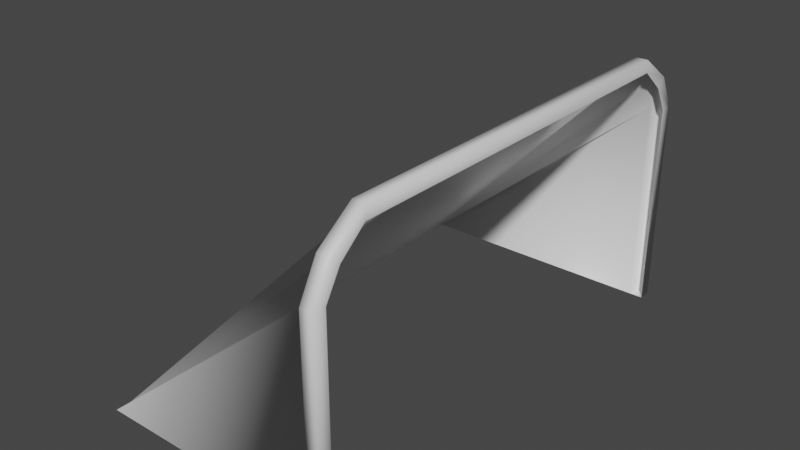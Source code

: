 # Source: soccer_goal.blend  (saved by Blender 2.92.15; exported with 4.5.12 LTS)
import bpy
from mathutils import Matrix  # noqa: F401  (used for matrix-valued properties, if any)

bpy.ops.wm.read_factory_settings(use_empty=True)
scene = bpy.context.scene
scene.name = 'Scene'

# ---- collections
col_collection = bpy.data.collections.new('Collection'); scene.collection.children.link(col_collection)

# ---- materials (node trees are filled in below, after node groups)
mat_net = bpy.data.materials.new('net')
mat_net.alpha_threshold = 0.0
mat_net.use_transparent_shadow = False
mat_net.line_color = (0.0, 0.0, 0.0, 1.0)
mat_metal = bpy.data.materials.new('metal')
mat_metal.use_transparent_shadow = False

# ---- material node trees
mat_net.use_nodes = True; mat_net.node_tree.nodes.clear()
_N = mat_net.node_tree.nodes; _L = mat_net.node_tree.links
n0 = _N.new('ShaderNodeOutputMaterial'); n0.name = 'Material Output'; n0.location = (300, 300)
n1 = _N.new('ShaderNodeBsdfPrincipled'); n1.name = 'Principled BSDF'; n1.location = (10, 300)
n1.distribution = 'GGX'
n1.subsurface_method = 'BURLEY'
n1.inputs[2].default_value = 0.4
n1.inputs[3].default_value = 1.45
n1.inputs[27].default_value = (0.0, 0.0, 0.0, 1.0)
n1.inputs[28].default_value = 1.0
_L.new(n1.outputs[0], n0.inputs[0])
n0.is_active_output = True
mat_metal.use_nodes = True; mat_metal.node_tree.nodes.clear()
_N = mat_metal.node_tree.nodes; _L = mat_metal.node_tree.links
n0 = _N.new('ShaderNodeBsdfPrincipled'); n0.name = 'Principled BSDF'; n0.location = (10, 300)
n0.distribution = 'GGX'
n0.subsurface_method = 'BURLEY'
n0.inputs[3].default_value = 1.45
n0.inputs[27].default_value = (0.0, 0.0, 0.0, 1.0)
n0.inputs[28].default_value = 1.0
n1 = _N.new('ShaderNodeOutputMaterial'); n1.name = 'Material Output'; n1.location = (300, 300)
_L.new(n0.outputs[0], n1.inputs[0])
n1.is_active_output = True

# ---- world
world_world = bpy.data.worlds.new('World'); scene.world = world_world
world_world.use_nodes = True; world_world.node_tree.nodes.clear()
_N = world_world.node_tree.nodes; _L = world_world.node_tree.links
n0 = _N.new('ShaderNodeOutputWorld'); n0.name = 'World Output'; n0.location = (300, 300)
n1 = _N.new('ShaderNodeBackground'); n1.name = 'Background'; n1.location = (10, 300)
n1.inputs[0].default_value = (0.05088, 0.05088, 0.05088, 1.0)
_L.new(n1.outputs[0], n0.inputs[0])
n0.is_active_output = True
world_world.color = (0.05088, 0.05088, 0.05088)
world_world.use_sun_shadow = False
world_world.sun_shadow_jitter_overblur = 0.0

# ---- meshes
me_cube_001 = bpy.data.meshes.new('Cube.001')
me_cube_001.from_pydata([(-0.2468, -9.61, 0.0354), (-0.2468, -9.61, 8.12), (-0.2468, -9.116, 0.0354), (-0.2468, -9.116, 8.12), (0.2468, -9.61, 0.0354), (0.2468, -9.61, 8.12), (0.2468, -9.116, 0.0354), (0.2468, -9.116, 8.12), (-0.2468, -8.897, 9.47), (-0.2468, -8.53, 9.14), (0.2468, -8.897, 9.47), (0.2468, -8.53, 9.14), (-0.2468, -7.492, 10.48), (-0.2468, -7.528, 9.988), (0.2468, -7.492, 10.48), (0.2468, -7.528, 9.988), (-0.2468, 0.0, 10.47), (-0.2468, 0.0, 9.98), (0.2468, 0.0, 10.47), (0.2468, 0.0, 9.98), (-9.954, -9.116, 0.002659), (-9.954, -9.116, 0.002659), (-9.954, -8.53, 0.002659), (-9.954, -7.528, 0.002659), (-9.954, 0.0, 0.002659)], [], [(0, 1, 3, 2), (6, 7, 5, 4), (4, 5, 1, 0), (2, 6, 4, 0), (10, 11, 15, 14), (5, 7, 11, 10), (3, 1, 8, 9), (1, 5, 10, 8), (13, 12, 16, 17), (9, 8, 12, 13), (8, 10, 14, 12), (12, 14, 18, 16), (14, 15, 19, 18), (17, 24, 23, 13), (3, 9, 22, 21), (13, 23, 22, 9), (3, 21, 20, 2)])
me_cube_001.polygons.foreach_set('use_smooth', [True] * 17)
me_cube_001.polygons.foreach_set('material_index', [1, 1, 1, 1, 1, 1, 1, 1, 1, 1, 1, 1, 1, 0, 0, 0, 0])
_uv = me_cube_001.uv_layers.new(name='UVMap')
_uv.uv.foreach_set('vector', [0.4428, 0.9255, 0.2129, 0.5894, 0.2321, 0.5667, 0.4917, 0.9446, 0.4341, 0.9999, 0.152, 0.6178, 0.1857, 0.6074, 0.4205, 0.9384, 0.4205, 0.9384, 0.1857, 0.6074, 0.2129, 0.5894, 0.4428, 0.9255, 0.4917, 0.9446, 0.4341, 0.9999, 0.4205, 0.9384, 0.4428, 0.9255, 0.1395, 0.5272, 0.1116, 0.5406, 0.08376, 0.4523, 0.1064, 0.432, 0.1857, 0.6074, 0.152, 0.6178, 0.1116, 0.5406, 0.1395, 0.5272, 0.2321, 0.5667, 0.2129, 0.5894, 0.168, 0.5148, 0.1927, 0.5036, 0.2129, 0.5894, 0.1857, 0.6074, 0.1395, 0.5272, 0.168, 0.5148, 0.1615, 0.4302, 0.1337, 0.4254, 0.06287, 0.005363, 0.09429, 9.996e-05, 0.1927, 0.5036, 0.168, 0.5148, 0.1337, 0.4254, 0.1615, 0.4302, 0.168, 0.5148, 0.1395, 0.5272, 0.1064, 0.432, 0.1337, 0.4254, 0.1337, 0.4254, 0.1064, 0.432, 0.03141, 0.01097, 0.06287, 0.005363, 0.1064, 0.432, 0.08376, 0.4523, 9.996e-05, 0.01681, 0.03141, 0.01097, 0.09429, 9.996e-05, 0.9995, 0.003123, 0.9978, 0.4927, 0.1615, 0.4302, 0.2321, 0.5667, 0.1927, 0.5036, 0.9943, 0.5524, 0.9933, 0.5856, 0.1615, 0.4302, 0.9978, 0.4927, 0.9943, 0.5524, 0.1927, 0.5036, 0.2321, 0.5667, 0.9933, 0.5856, 0.9995, 0.5944, 0.4917, 0.9446])
me_cube_001.materials.append(mat_net)
me_cube_001.materials.append(mat_metal)
me_cube_001.use_remesh_fix_poles = True
me_cube_001.use_remesh_preserve_attributes = False
me_cube_001.use_mirror_vertex_groups = False
me_cube_001.update()

# ---- objects
ob_cube = bpy.data.objects.new('Cube', me_cube_001)

# ---- transforms, parenting, visibility, modifiers, constraints
ob_cube.location = (0.0, 0.0, 0.0)
ob_cube.lineart.crease_threshold = 0.0
_m = ob_cube.modifiers.new('Mirror', 'MIRROR')
_m.use_axis = (False, True, False)
_m.use_clip = True

# ---- collection membership
col_collection.objects.link(ob_cube)

# ---- scene / render settings (as saved in the file)
scene.frame_start = 1; scene.frame_end = 250; scene.frame_set(1)
scene.render.engine = 'BLENDER_EEVEE_NEXT'
scene.cycles.use_denoising = False
scene.cycles.samples = 128
scene.cycles.sampling_pattern = 'TABULATED_SOBOL'
scene.cycles.use_adaptive_sampling = False
scene.cycles.use_light_tree = False
scene.view_settings.view_transform = 'Filmic'
bpy.context.view_layer.update()

# ---- added for rendering (the .blend has no active camera and no usable light): camera, sun
cam_auto = bpy.data.cameras.new('AutoCamera')
cam_auto.lens = 50.0
cam_auto.sensor_width = 36.0
cam_auto.clip_end = 1000.0
ob_auto_camera = bpy.data.objects.new('AutoCamera', cam_auto)
scene.collection.objects.link(ob_auto_camera)
ob_auto_camera.location = (17.4904, -26.813, 23.1167)
ob_auto_camera.rotation_euler = (1.09748, -7.21219e-08, 0.694738)
scene.camera = ob_auto_camera
light_auto_sun = bpy.data.lights.new('AutoSun', 'SUN')
light_auto_sun.energy = 3.0
light_auto_sun.angle = 0.0523599
ob_auto_sun = bpy.data.objects.new('AutoSun', light_auto_sun)
scene.collection.objects.link(ob_auto_sun)
ob_auto_sun.rotation_euler = (0.872665, 0.174533, 0.523599)
bpy.context.view_layer.update()
